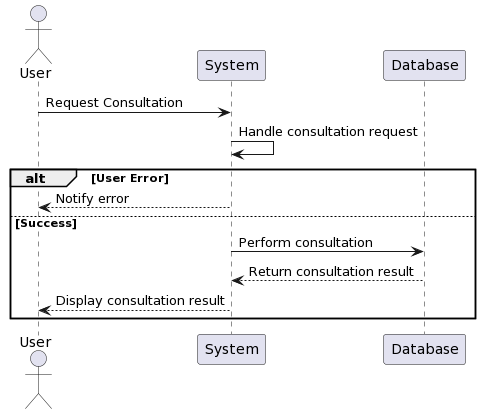

The diagram above was rendered by PlantUML. Its source (embedded in the PNG):
@startuml
actor User
participant System
participant Database

User -> System: Request Consultation
System -> System: Handle consultation request
alt User Error
  System --> User: Notify error
else Success
  System -> Database: Perform consultation
  Database --> System: Return consultation result
  System --> User: Display consultation result
end
@enduml